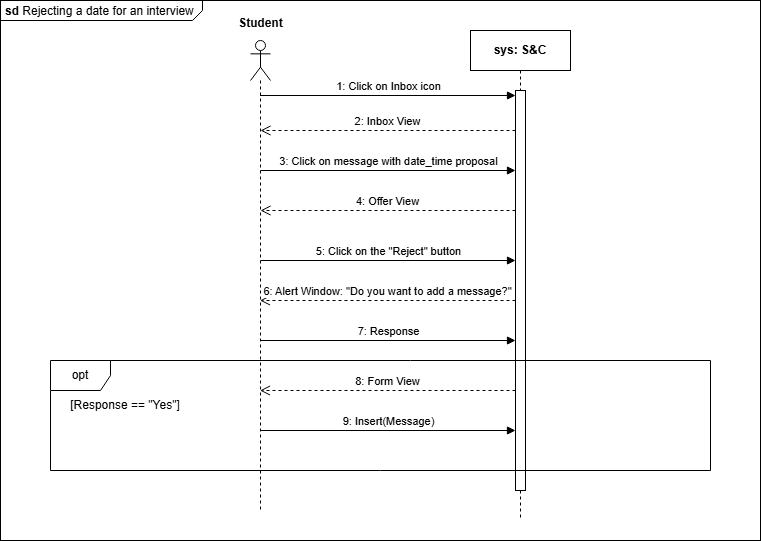

The diagram above was exported from draw.io. Its source (the exported page's mxGraphModel, read from the mxfile embedded in the PNG):
<mxGraphModel dx="1120" dy="426" grid="1" gridSize="10" guides="1" tooltips="1" connect="1" arrows="1" fold="1" page="1" pageScale="1" pageWidth="827" pageHeight="1169" math="0" shadow="0">
  <root>
    <mxCell id="J0dKDSuo5xMW92g8CRkZ-0" />
    <mxCell id="J0dKDSuo5xMW92g8CRkZ-1" parent="J0dKDSuo5xMW92g8CRkZ-0" />
    <mxCell id="J0dKDSuo5xMW92g8CRkZ-2" value="&lt;p style=&quot;margin:0px;margin-top:4px;margin-left:5px;text-align:left;&quot;&gt;&lt;b&gt;sd&lt;/b&gt; Rejecting a date for an interview&lt;br&gt;&lt;/p&gt;" style="html=1;shape=mxgraph.sysml.package;overflow=fill;labelX=202;align=left;spacingLeft=5;verticalAlign=top;spacingTop=-3;" parent="J0dKDSuo5xMW92g8CRkZ-1" vertex="1">
      <mxGeometry x="130" y="270" width="760" height="540" as="geometry" />
    </mxCell>
    <mxCell id="J0dKDSuo5xMW92g8CRkZ-3" value="&lt;b&gt;sys: S&amp;amp;C&lt;/b&gt;" style="shape=umlLifeline;perimeter=lifelinePerimeter;whiteSpace=wrap;html=1;container=1;dropTarget=0;collapsible=0;recursiveResize=0;outlineConnect=0;portConstraint=eastwest;newEdgeStyle={&quot;curved&quot;:0,&quot;rounded&quot;:0};" parent="J0dKDSuo5xMW92g8CRkZ-1" vertex="1">
      <mxGeometry x="600" y="300" width="100" height="490" as="geometry" />
    </mxCell>
    <mxCell id="J0dKDSuo5xMW92g8CRkZ-4" value="" style="html=1;points=[[0,0,0,0,5],[0,1,0,0,-5],[1,0,0,0,5],[1,1,0,0,-5]];perimeter=orthogonalPerimeter;outlineConnect=0;targetShapes=umlLifeline;portConstraint=eastwest;newEdgeStyle={&quot;curved&quot;:0,&quot;rounded&quot;:0};" parent="J0dKDSuo5xMW92g8CRkZ-3" vertex="1">
      <mxGeometry x="45" y="60" width="10" height="400" as="geometry" />
    </mxCell>
    <mxCell id="J0dKDSuo5xMW92g8CRkZ-5" value="1: Click on Inbox icon" style="html=1;verticalAlign=bottom;endArrow=block;curved=0;rounded=0;entryX=0;entryY=0;entryDx=0;entryDy=5;" parent="J0dKDSuo5xMW92g8CRkZ-1" source="J0dKDSuo5xMW92g8CRkZ-7" target="J0dKDSuo5xMW92g8CRkZ-4" edge="1">
      <mxGeometry relative="1" as="geometry">
        <mxPoint x="400" y="465" as="sourcePoint" />
      </mxGeometry>
    </mxCell>
    <mxCell id="J0dKDSuo5xMW92g8CRkZ-6" value="2: Inbox View" style="html=1;verticalAlign=bottom;endArrow=open;dashed=1;endSize=8;curved=0;rounded=0;" parent="J0dKDSuo5xMW92g8CRkZ-1" source="J0dKDSuo5xMW92g8CRkZ-4" edge="1">
      <mxGeometry relative="1" as="geometry">
        <mxPoint x="390" y="400" as="targetPoint" />
        <mxPoint x="585.5" y="400" as="sourcePoint" />
      </mxGeometry>
    </mxCell>
    <mxCell id="J0dKDSuo5xMW92g8CRkZ-7" value="" style="shape=umlLifeline;perimeter=lifelinePerimeter;whiteSpace=wrap;html=1;container=1;dropTarget=0;collapsible=0;recursiveResize=0;outlineConnect=0;portConstraint=eastwest;newEdgeStyle={&quot;curved&quot;:0,&quot;rounded&quot;:0};participant=umlActor;" parent="J0dKDSuo5xMW92g8CRkZ-1" vertex="1">
      <mxGeometry x="380" y="310" width="20" height="470" as="geometry" />
    </mxCell>
    <mxCell id="J0dKDSuo5xMW92g8CRkZ-8" value="Student" style="text;align=center;fontStyle=1;verticalAlign=middle;spacingLeft=3;spacingRight=3;strokeColor=none;rotatable=0;points=[[0,0.5],[1,0.5]];portConstraint=eastwest;html=1;" parent="J0dKDSuo5xMW92g8CRkZ-1" vertex="1">
      <mxGeometry x="350" y="280" width="80" height="26" as="geometry" />
    </mxCell>
    <mxCell id="J0dKDSuo5xMW92g8CRkZ-9" value="&lt;div&gt;3: Click on message with date_time proposal&lt;/div&gt;" style="html=1;verticalAlign=bottom;endArrow=block;curved=0;rounded=0;" parent="J0dKDSuo5xMW92g8CRkZ-1" target="J0dKDSuo5xMW92g8CRkZ-4" edge="1">
      <mxGeometry width="80" relative="1" as="geometry">
        <mxPoint x="390" y="440" as="sourcePoint" />
        <mxPoint x="585.5" y="440" as="targetPoint" />
        <Array as="points">
          <mxPoint x="460.5" y="440" />
        </Array>
      </mxGeometry>
    </mxCell>
    <mxCell id="J0dKDSuo5xMW92g8CRkZ-10" value="4: Offer View" style="html=1;verticalAlign=bottom;endArrow=open;dashed=1;endSize=8;curved=0;rounded=0;" parent="J0dKDSuo5xMW92g8CRkZ-1" source="J0dKDSuo5xMW92g8CRkZ-4" edge="1">
      <mxGeometry relative="1" as="geometry">
        <mxPoint x="390" y="480" as="targetPoint" />
        <mxPoint x="585.5" y="480" as="sourcePoint" />
      </mxGeometry>
    </mxCell>
    <mxCell id="J0dKDSuo5xMW92g8CRkZ-11" value="&lt;div&gt;5: Click on the &quot;Reject&quot; button&lt;br&gt;&lt;/div&gt;" style="html=1;verticalAlign=bottom;endArrow=block;curved=0;rounded=0;" parent="J0dKDSuo5xMW92g8CRkZ-1" target="J0dKDSuo5xMW92g8CRkZ-4" edge="1">
      <mxGeometry width="80" relative="1" as="geometry">
        <mxPoint x="390" y="530" as="sourcePoint" />
        <mxPoint x="585.5" y="530" as="targetPoint" />
        <Array as="points">
          <mxPoint x="460.5" y="530" />
        </Array>
      </mxGeometry>
    </mxCell>
    <mxCell id="J0dKDSuo5xMW92g8CRkZ-12" value="6: Alert Window: &quot;Do you want to add a message?&quot;" style="html=1;verticalAlign=bottom;endArrow=open;dashed=1;endSize=8;curved=0;rounded=0;" parent="J0dKDSuo5xMW92g8CRkZ-1" edge="1">
      <mxGeometry relative="1" as="geometry">
        <mxPoint x="389.5" y="570" as="targetPoint" />
        <mxPoint x="645" y="570" as="sourcePoint" />
      </mxGeometry>
    </mxCell>
    <mxCell id="FWOspB-eT_3nYuZS_7D9-0" value="opt" style="shape=umlFrame;whiteSpace=wrap;html=1;pointerEvents=0;" parent="J0dKDSuo5xMW92g8CRkZ-1" vertex="1">
      <mxGeometry x="180" y="630" width="660" height="110" as="geometry" />
    </mxCell>
    <mxCell id="FWOspB-eT_3nYuZS_7D9-1" value="[Response == &quot;Yes&quot;]" style="text;html=1;align=center;verticalAlign=middle;whiteSpace=wrap;rounded=0;" parent="J0dKDSuo5xMW92g8CRkZ-1" vertex="1">
      <mxGeometry x="190" y="660" width="130" height="30" as="geometry" />
    </mxCell>
    <mxCell id="zeJ2bBpNF2qGNzhVsA1t-0" value="7: Response" style="html=1;verticalAlign=bottom;endArrow=block;curved=0;rounded=0;" parent="J0dKDSuo5xMW92g8CRkZ-1" target="J0dKDSuo5xMW92g8CRkZ-4" edge="1">
      <mxGeometry width="80" relative="1" as="geometry">
        <mxPoint x="390" y="610" as="sourcePoint" />
        <mxPoint x="470" y="610" as="targetPoint" />
      </mxGeometry>
    </mxCell>
    <mxCell id="zeJ2bBpNF2qGNzhVsA1t-1" value="8: Form View" style="html=1;verticalAlign=bottom;endArrow=open;dashed=1;endSize=8;curved=0;rounded=0;" parent="J0dKDSuo5xMW92g8CRkZ-1" edge="1">
      <mxGeometry relative="1" as="geometry">
        <mxPoint x="645" y="660" as="sourcePoint" />
        <mxPoint x="389.5" y="660" as="targetPoint" />
      </mxGeometry>
    </mxCell>
    <mxCell id="zeJ2bBpNF2qGNzhVsA1t-2" value="9: Insert(Message)" style="html=1;verticalAlign=bottom;endArrow=block;curved=0;rounded=0;" parent="J0dKDSuo5xMW92g8CRkZ-1" edge="1">
      <mxGeometry width="80" relative="1" as="geometry">
        <mxPoint x="390" y="700" as="sourcePoint" />
        <mxPoint x="645" y="700" as="targetPoint" />
      </mxGeometry>
    </mxCell>
  </root>
</mxGraphModel>